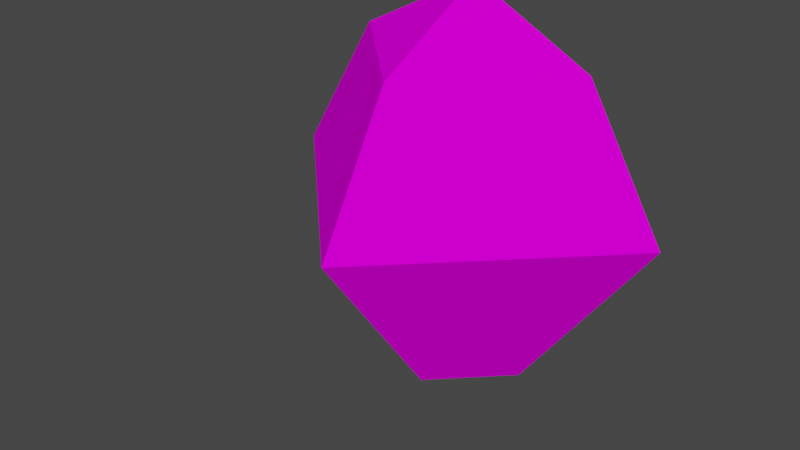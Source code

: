 # Source: Lamp02.blend  (saved by Blender 2.90.8; exported with 4.5.12 LTS)
import bpy
from mathutils import Matrix  # noqa: F401  (used for matrix-valued properties, if any)

bpy.ops.wm.read_factory_settings(use_empty=True)
scene = bpy.context.scene
scene.name = 'Scene'

# ---- collections
col_collection = bpy.data.collections.new('Collection'); scene.collection.children.link(col_collection)

# ---- images (referenced by path relative to the original .blend; pixels are not part of the script)
import os
ASSET_DIR = os.environ.get("B2B_ASSET_DIR", "")  # directory of the original .blend (textures are referenced by path, not embedded)
HERE = os.path.dirname(os.path.abspath(__file__))  # packed textures are extracted next to this script under _unpacked/

def load_image(name, relpath, width, height, colorspace="sRGB"):
    """Load a texture the original file referenced (path relative to the .blend, or extracted next to this script)."""
    p = next((c for c in (os.path.join(HERE, relpath), os.path.join(ASSET_DIR, relpath)) if relpath and os.path.exists(c)), "")
    if p:
        img = bpy.data.images.load(p, check_existing=True)
        img.name = name
    else:  # same state as the original file: an image datablock whose file is absent (Cycles renders it pink)
        img = bpy.data.images.new(name, width, height)
        img.source = "FILE"
        img.filepath = "//" + (relpath or name)
    img.colorspace_settings.name = colorspace
    return img
img_lamp02 = load_image('Lamp02', 'Lamp02.png', 1024, 1024, 'sRGB')

# ---- materials (node trees are filled in below, after node groups)
mat_lamp02 = bpy.data.materials.new('Lamp02')
mat_lamp02.use_transparent_shadow = False

# ---- material node trees
mat_lamp02.use_nodes = True; mat_lamp02.node_tree.nodes.clear()
_N = mat_lamp02.node_tree.nodes; _L = mat_lamp02.node_tree.links
n0 = _N.new('ShaderNodeBsdfPrincipled'); n0.name = 'Principled BSDF'; n0.location = (10, 300)
n0.distribution = 'GGX'
n0.subsurface_method = 'BURLEY'
n0.inputs[2].default_value = 1.0
n0.inputs[3].default_value = 1.45
n0.inputs[13].default_value = 0.0
n0.inputs[27].default_value = (0.0, 0.0, 0.0, 1.0)
n0.inputs[28].default_value = 1.0
n1 = _N.new('ShaderNodeOutputMaterial'); n1.name = 'Material Output'; n1.location = (300, 300)
n2 = _N.new('ShaderNodeTexImage'); n2.name = 'Image Texture'; n2.location = (-280, 280)
n2.image = img_lamp02
n2.interpolation = 'Closest'
_L.new(n0.outputs[0], n1.inputs[0])
_L.new(n2.outputs[0], n0.inputs[0])
n1.is_active_output = True

# ---- world
world_world = bpy.data.worlds.new('World'); scene.world = world_world
world_world.use_nodes = True; world_world.node_tree.nodes.clear()
_N = world_world.node_tree.nodes; _L = world_world.node_tree.links
n0 = _N.new('ShaderNodeOutputWorld'); n0.name = 'World Output'; n0.location = (300, 300)
n1 = _N.new('ShaderNodeBackground'); n1.name = 'Background'; n1.location = (10, 300)
n1.inputs[0].default_value = (0.05088, 0.05088, 0.05088, 1.0)
_L.new(n1.outputs[0], n0.inputs[0])
n0.is_active_output = True
world_world.color = (0.05088, 0.05088, 0.05088)
world_world.use_sun_shadow = False
world_world.sun_shadow_jitter_overblur = 0.0

# ---- meshes
me_sphere_001 = bpy.data.meshes.new('Sphere.001')
me_sphere_001.from_pydata([(-8.51e-08, 0.1766, 1.061), (0.6037, 0.1766, 0.7472), (1.0, 0.1766, 0.06079), (0.3385, 0.1766, -0.8485), (2.167e-08, 0.1766, -0.9392), (-1.313e-08, -0.4271, 0.7472), (3.411e-08, -0.8234, 0.06079), (2.001e-08, -0.1619, -0.8485), (-0.6037, 0.1766, 0.7472), (-1.0, 0.1766, 0.06079), (-0.3385, 0.1766, -0.8485)], [], [(6, 9, 10, 7), (0, 5, 1), (5, 8, 9, 6), (3, 7, 4), (6, 7, 3, 2), (0, 8, 5), (7, 10, 4), (1, 2, 3, 4, 10, 9, 8, 0), (1, 5, 6, 2)])
_uv = me_sphere_001.uv_layers.new(name='UVMap')
_uv.uv.foreach_set('vector', [0.5014, 0.6832, 0.06037, 0.6288, 0.3398, 0.2898, 0.5205, 0.3379, 0.6692, 0.03658, 0.674, 0.2677, 0.4443, 0.09039, 0.4992, 0.915, 0.1693, 0.9528, 0.06037, 0.6288, 0.5014, 0.6832, 0.3404, 0.07791, 0.1804, 0.2122, 0.1886, 0.05948, 0.5014, 0.6832, 0.5205, 0.3379, 0.6989, 0.3182, 0.9153, 0.6799, 0.6692, 0.03658, 0.8961, 0.081, 0.674, 0.2677, 0.1804, 0.2122, 0.03561, 0.06151, 0.1886, 0.05948, 0.8788, 0.2082, 0.953, 0.2412, 0.953, 0.3563, 0.9304, 0.3842, 0.8969, 0.397, 0.7874, 0.3616, 0.7789, 0.2809, 0.81, 0.2186, 0.7998, 0.9345, 0.4992, 0.915, 0.5014, 0.6832, 0.9153, 0.6799])
me_sphere_001.materials.append(mat_lamp02)
me_sphere_001.use_remesh_fix_poles = True
me_sphere_001.use_remesh_preserve_attributes = False
me_sphere_001.use_mirror_vertex_groups = False
me_sphere_001.use_paint_bone_selection = False
me_sphere_001.use_paint_mask = True
me_sphere_001.update()

# ---- objects
ob_lamp02 = bpy.data.objects.new('Lamp02', me_sphere_001)

# ---- transforms, parenting, visibility, modifiers, constraints
ob_lamp02.location = (0.0, 0.0, 0.0)
ob_lamp02.lineart.crease_threshold = 0.0

# ---- collection membership
col_collection.objects.link(ob_lamp02)

# ---- scene / render settings (as saved in the file)
scene.frame_start = 1; scene.frame_end = 250; scene.frame_set(1)
scene.render.engine = 'BLENDER_EEVEE_NEXT'
scene.cycles.use_denoising = False
scene.cycles.samples = 128
scene.cycles.sampling_pattern = 'TABULATED_SOBOL'
scene.cycles.use_adaptive_sampling = False
scene.cycles.use_light_tree = False
scene.view_settings.view_transform = 'Filmic'
bpy.context.view_layer.update()

# ---- added for rendering (the .blend has no active camera and no usable light): camera, sun
cam_auto = bpy.data.cameras.new('AutoCamera')
cam_auto.lens = 50.0
cam_auto.sensor_width = 36.0
cam_auto.clip_end = 1000.0
ob_auto_camera = bpy.data.objects.new('AutoCamera', cam_auto)
scene.collection.objects.link(ob_auto_camera)
ob_auto_camera.location = (2.77567, -3.65425, 2.28133)
ob_auto_camera.rotation_euler = (1.09748, -7.21219e-08, 0.694738)
scene.camera = ob_auto_camera
light_auto_sun = bpy.data.lights.new('AutoSun', 'SUN')
light_auto_sun.energy = 3.0
light_auto_sun.angle = 0.0523599
ob_auto_sun = bpy.data.objects.new('AutoSun', light_auto_sun)
scene.collection.objects.link(ob_auto_sun)
ob_auto_sun.rotation_euler = (0.872665, 0.174533, 0.523599)
bpy.context.view_layer.update()
